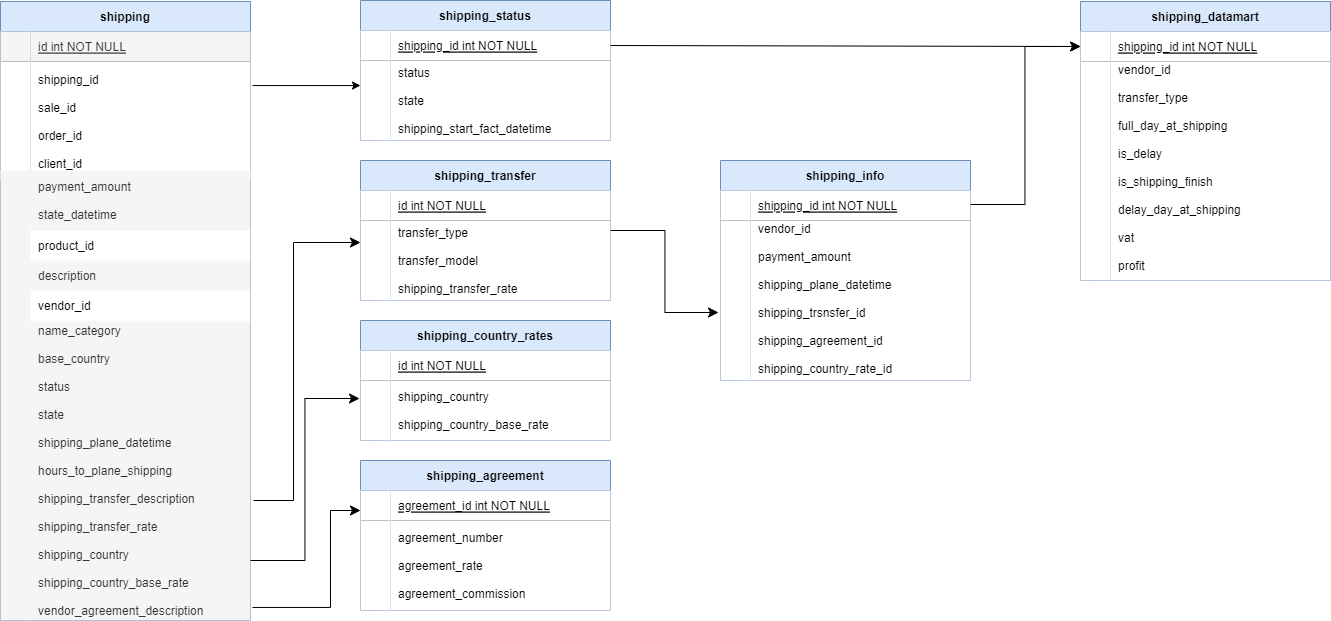

The diagram above was exported from draw.io. Its source (the exported page's mxGraphModel, read from the mxfile embedded in the PNG):
<mxGraphModel dx="1257" dy="660" grid="1" gridSize="10" guides="1" tooltips="1" connect="1" arrows="1" fold="1" page="1" pageScale="1" pageWidth="850" pageHeight="1100" math="0" shadow="0" extFonts="Permanent Marker^https://fonts.googleapis.com/css?family=Permanent+Marker">
  <root>
    <mxCell id="0" />
    <mxCell id="1" parent="0" />
    <mxCell id="C-vyLk0tnHw3VtMMgP7b-23" value="shipping" style="shape=table;startSize=30;container=1;collapsible=1;childLayout=tableLayout;fixedRows=1;rowLines=0;fontStyle=1;align=center;resizeLast=1;fillColor=#dae8fc;strokeColor=#6c8ebf;" parent="1" vertex="1">
      <mxGeometry x="120" y="121" width="250" height="619" as="geometry" />
    </mxCell>
    <mxCell id="C-vyLk0tnHw3VtMMgP7b-24" value="" style="shape=partialRectangle;collapsible=0;dropTarget=0;pointerEvents=0;fillColor=none;points=[[0,0.5],[1,0.5]];portConstraint=eastwest;top=0;left=0;right=0;bottom=1;" parent="C-vyLk0tnHw3VtMMgP7b-23" vertex="1">
      <mxGeometry y="30" width="250" height="30" as="geometry" />
    </mxCell>
    <mxCell id="C-vyLk0tnHw3VtMMgP7b-25" value="" style="shape=partialRectangle;overflow=hidden;connectable=0;fillColor=#f5f5f5;top=0;left=0;bottom=0;right=0;fontStyle=1;fontColor=#333333;strokeColor=#666666;" parent="C-vyLk0tnHw3VtMMgP7b-24" vertex="1">
      <mxGeometry width="30" height="30" as="geometry">
        <mxRectangle width="30" height="30" as="alternateBounds" />
      </mxGeometry>
    </mxCell>
    <mxCell id="C-vyLk0tnHw3VtMMgP7b-26" value="id int NOT NULL " style="shape=partialRectangle;overflow=hidden;connectable=0;fillColor=#f5f5f5;top=0;left=0;bottom=0;right=0;align=left;spacingLeft=6;fontStyle=4;fontColor=#333333;strokeColor=#666666;" parent="C-vyLk0tnHw3VtMMgP7b-24" vertex="1">
      <mxGeometry x="30" width="220" height="30" as="geometry">
        <mxRectangle width="220" height="30" as="alternateBounds" />
      </mxGeometry>
    </mxCell>
    <mxCell id="C-vyLk0tnHw3VtMMgP7b-27" value="" style="shape=partialRectangle;collapsible=0;dropTarget=0;pointerEvents=0;fillColor=none;points=[[0,0.5],[1,0.5]];portConstraint=eastwest;top=0;left=0;right=0;bottom=0;" parent="C-vyLk0tnHw3VtMMgP7b-23" vertex="1">
      <mxGeometry y="60" width="250" height="119" as="geometry" />
    </mxCell>
    <mxCell id="C-vyLk0tnHw3VtMMgP7b-28" value="" style="shape=partialRectangle;overflow=hidden;connectable=0;top=0;left=0;bottom=0;right=0;" parent="C-vyLk0tnHw3VtMMgP7b-27" vertex="1">
      <mxGeometry width="30" height="119" as="geometry">
        <mxRectangle width="30" height="119" as="alternateBounds" />
      </mxGeometry>
    </mxCell>
    <mxCell id="C-vyLk0tnHw3VtMMgP7b-29" value="shipping_id&#10;&#10;sale_id&#10;&#10;order_id&#10;&#10;client_id" style="shape=partialRectangle;overflow=hidden;connectable=0;top=0;left=0;bottom=0;right=0;align=left;spacingLeft=6;" parent="C-vyLk0tnHw3VtMMgP7b-27" vertex="1">
      <mxGeometry x="30" width="220" height="119" as="geometry">
        <mxRectangle width="220" height="119" as="alternateBounds" />
      </mxGeometry>
    </mxCell>
    <mxCell id="_uiuVPm1rDzTEKSL8HEA-1" value="" style="shape=partialRectangle;collapsible=0;dropTarget=0;pointerEvents=0;fillColor=none;points=[[0,0.5],[1,0.5]];portConstraint=eastwest;top=0;left=0;right=0;bottom=0;" parent="1" vertex="1">
      <mxGeometry x="120" y="290" width="250" height="450" as="geometry" />
    </mxCell>
    <mxCell id="_uiuVPm1rDzTEKSL8HEA-2" value="" style="shape=partialRectangle;overflow=hidden;connectable=0;fillColor=#f5f5f5;top=0;left=0;bottom=0;right=0;fontColor=#333333;strokeColor=#666666;" parent="_uiuVPm1rDzTEKSL8HEA-1" vertex="1">
      <mxGeometry width="30" height="449.99999999999994" as="geometry">
        <mxRectangle width="30" height="569" as="alternateBounds" />
      </mxGeometry>
    </mxCell>
    <mxCell id="_uiuVPm1rDzTEKSL8HEA-3" value="payment_amount&#10;&#10;state_datetime" style="shape=partialRectangle;overflow=hidden;connectable=0;fillColor=#f5f5f5;top=0;left=0;bottom=0;right=0;align=left;spacingLeft=6;fontColor=#333333;strokeColor=#666666;" parent="_uiuVPm1rDzTEKSL8HEA-1" vertex="1">
      <mxGeometry x="30" width="220" height="60" as="geometry">
        <mxRectangle width="220" height="569" as="alternateBounds" />
      </mxGeometry>
    </mxCell>
    <mxCell id="_uiuVPm1rDzTEKSL8HEA-4" value="name_category&#10;&#10;base_country&#10;&#10;status&#10;&#10;state&#10;&#10;shipping_plane_datetime&#10;&#10;hours_to_plane_shipping&#10;&#10;shipping_transfer_description&#10;&#10;shipping_transfer_rate&#10;&#10;shipping_country&#10;&#10;shipping_country_base_rate&#10;&#10;vendor_agreement_description" style="shape=partialRectangle;overflow=hidden;connectable=0;fillColor=#f5f5f5;top=0;left=0;bottom=0;right=0;align=left;spacingLeft=6;fontColor=#333333;strokeColor=#666666;" parent="1" vertex="1">
      <mxGeometry x="150" y="440" width="220" height="300" as="geometry">
        <mxRectangle width="220" height="569" as="alternateBounds" />
      </mxGeometry>
    </mxCell>
    <mxCell id="_uiuVPm1rDzTEKSL8HEA-6" value="product_id" style="shape=partialRectangle;overflow=hidden;connectable=0;top=0;left=0;bottom=0;right=0;align=left;spacingLeft=6;" parent="1" vertex="1">
      <mxGeometry x="150" y="350" width="220" height="30" as="geometry">
        <mxRectangle width="220" height="569" as="alternateBounds" />
      </mxGeometry>
    </mxCell>
    <mxCell id="_uiuVPm1rDzTEKSL8HEA-7" value="description" style="shape=partialRectangle;overflow=hidden;connectable=0;fillColor=#f5f5f5;top=0;left=0;bottom=0;right=0;align=left;spacingLeft=6;fontColor=#333333;strokeColor=#666666;" parent="1" vertex="1">
      <mxGeometry x="150" y="380" width="220" height="30" as="geometry">
        <mxRectangle width="220" height="569" as="alternateBounds" />
      </mxGeometry>
    </mxCell>
    <mxCell id="_uiuVPm1rDzTEKSL8HEA-8" value="vendor_id" style="shape=partialRectangle;overflow=hidden;connectable=0;top=0;left=0;bottom=0;right=0;align=left;spacingLeft=6;" parent="1" vertex="1">
      <mxGeometry x="150" y="410" width="220" height="30" as="geometry">
        <mxRectangle width="220" height="569" as="alternateBounds" />
      </mxGeometry>
    </mxCell>
    <mxCell id="cNya4kb4tuxAxTpTWznm-1" value="shipping_status" style="shape=table;startSize=30;container=1;collapsible=1;childLayout=tableLayout;fixedRows=1;rowLines=0;fontStyle=1;align=center;resizeLast=1;fillColor=#dae8fc;strokeColor=#6c8ebf;" vertex="1" parent="1">
      <mxGeometry x="480" y="120" width="250" height="140" as="geometry" />
    </mxCell>
    <mxCell id="cNya4kb4tuxAxTpTWznm-2" value="" style="shape=partialRectangle;collapsible=0;dropTarget=0;pointerEvents=0;fillColor=none;points=[[0,0.5],[1,0.5]];portConstraint=eastwest;top=0;left=0;right=0;bottom=1;" vertex="1" parent="cNya4kb4tuxAxTpTWznm-1">
      <mxGeometry y="30" width="250" height="30" as="geometry" />
    </mxCell>
    <mxCell id="cNya4kb4tuxAxTpTWznm-3" value="" style="shape=partialRectangle;overflow=hidden;connectable=0;top=0;left=0;bottom=0;right=0;fontStyle=1;" vertex="1" parent="cNya4kb4tuxAxTpTWznm-2">
      <mxGeometry width="30" height="30" as="geometry">
        <mxRectangle width="30" height="30" as="alternateBounds" />
      </mxGeometry>
    </mxCell>
    <mxCell id="cNya4kb4tuxAxTpTWznm-4" value="shipping_id int NOT NULL " style="shape=partialRectangle;overflow=hidden;connectable=0;top=0;left=0;bottom=0;right=0;align=left;spacingLeft=6;fontStyle=4;" vertex="1" parent="cNya4kb4tuxAxTpTWznm-2">
      <mxGeometry x="30" width="220" height="30" as="geometry">
        <mxRectangle width="220" height="30" as="alternateBounds" />
      </mxGeometry>
    </mxCell>
    <mxCell id="cNya4kb4tuxAxTpTWznm-5" value="" style="shape=partialRectangle;collapsible=0;dropTarget=0;pointerEvents=0;fillColor=none;points=[[0,0.5],[1,0.5]];portConstraint=eastwest;top=0;left=0;right=0;bottom=0;" vertex="1" parent="cNya4kb4tuxAxTpTWznm-1">
      <mxGeometry y="60" width="250" height="80" as="geometry" />
    </mxCell>
    <mxCell id="cNya4kb4tuxAxTpTWznm-6" value="" style="shape=partialRectangle;overflow=hidden;connectable=0;top=0;left=0;bottom=0;right=0;" vertex="1" parent="cNya4kb4tuxAxTpTWznm-5">
      <mxGeometry width="30" height="80" as="geometry">
        <mxRectangle width="30" height="80" as="alternateBounds" />
      </mxGeometry>
    </mxCell>
    <mxCell id="cNya4kb4tuxAxTpTWznm-7" value="status&#10;&#10;state&#10;&#10;shipping_start_fact_datetime" style="shape=partialRectangle;overflow=hidden;connectable=0;top=0;left=0;bottom=0;right=0;align=left;spacingLeft=6;" vertex="1" parent="cNya4kb4tuxAxTpTWznm-5">
      <mxGeometry x="30" width="220" height="80" as="geometry">
        <mxRectangle width="220" height="80" as="alternateBounds" />
      </mxGeometry>
    </mxCell>
    <mxCell id="cNya4kb4tuxAxTpTWznm-8" value="" style="endArrow=classic;html=1;rounded=0;exitX=1.008;exitY=0.202;exitDx=0;exitDy=0;exitPerimeter=0;entryX=0;entryY=0.313;entryDx=0;entryDy=0;entryPerimeter=0;" edge="1" parent="1" source="C-vyLk0tnHw3VtMMgP7b-27" target="cNya4kb4tuxAxTpTWznm-5">
      <mxGeometry width="50" height="50" relative="1" as="geometry">
        <mxPoint x="400" y="360" as="sourcePoint" />
        <mxPoint x="450" y="310" as="targetPoint" />
      </mxGeometry>
    </mxCell>
    <mxCell id="cNya4kb4tuxAxTpTWznm-9" value="shipping_transfer" style="shape=table;startSize=30;container=1;collapsible=1;childLayout=tableLayout;fixedRows=1;rowLines=0;fontStyle=1;align=center;resizeLast=1;fillColor=#dae8fc;strokeColor=#6c8ebf;" vertex="1" parent="1">
      <mxGeometry x="480" y="280" width="250" height="140" as="geometry" />
    </mxCell>
    <mxCell id="cNya4kb4tuxAxTpTWznm-10" value="" style="shape=partialRectangle;collapsible=0;dropTarget=0;pointerEvents=0;fillColor=none;points=[[0,0.5],[1,0.5]];portConstraint=eastwest;top=0;left=0;right=0;bottom=1;" vertex="1" parent="cNya4kb4tuxAxTpTWznm-9">
      <mxGeometry y="30" width="250" height="30" as="geometry" />
    </mxCell>
    <mxCell id="cNya4kb4tuxAxTpTWznm-11" value="" style="shape=partialRectangle;overflow=hidden;connectable=0;top=0;left=0;bottom=0;right=0;fontStyle=1;" vertex="1" parent="cNya4kb4tuxAxTpTWznm-10">
      <mxGeometry width="30" height="30" as="geometry">
        <mxRectangle width="30" height="30" as="alternateBounds" />
      </mxGeometry>
    </mxCell>
    <mxCell id="cNya4kb4tuxAxTpTWznm-12" value="id int NOT NULL " style="shape=partialRectangle;overflow=hidden;connectable=0;top=0;left=0;bottom=0;right=0;align=left;spacingLeft=6;fontStyle=4;" vertex="1" parent="cNya4kb4tuxAxTpTWznm-10">
      <mxGeometry x="30" width="220" height="30" as="geometry">
        <mxRectangle width="220" height="30" as="alternateBounds" />
      </mxGeometry>
    </mxCell>
    <mxCell id="cNya4kb4tuxAxTpTWznm-13" value="" style="shape=partialRectangle;collapsible=0;dropTarget=0;pointerEvents=0;fillColor=none;points=[[0,0.5],[1,0.5]];portConstraint=eastwest;top=0;left=0;right=0;bottom=0;" vertex="1" parent="cNya4kb4tuxAxTpTWznm-9">
      <mxGeometry y="60" width="250" height="80" as="geometry" />
    </mxCell>
    <mxCell id="cNya4kb4tuxAxTpTWznm-14" value="" style="shape=partialRectangle;overflow=hidden;connectable=0;top=0;left=0;bottom=0;right=0;" vertex="1" parent="cNya4kb4tuxAxTpTWznm-13">
      <mxGeometry width="30" height="80" as="geometry">
        <mxRectangle width="30" height="80" as="alternateBounds" />
      </mxGeometry>
    </mxCell>
    <mxCell id="cNya4kb4tuxAxTpTWznm-15" value="transfer_type&#10;&#10;transfer_model&#10;&#10;shipping_transfer_rate" style="shape=partialRectangle;overflow=hidden;connectable=0;top=0;left=0;bottom=0;right=0;align=left;spacingLeft=6;" vertex="1" parent="cNya4kb4tuxAxTpTWznm-13">
      <mxGeometry x="30" width="220" height="80" as="geometry">
        <mxRectangle width="220" height="80" as="alternateBounds" />
      </mxGeometry>
    </mxCell>
    <mxCell id="cNya4kb4tuxAxTpTWznm-18" value="" style="edgeStyle=elbowEdgeStyle;elbow=horizontal;endArrow=classic;html=1;curved=0;rounded=0;endSize=8;startSize=8;entryX=-0.012;entryY=0.275;entryDx=0;entryDy=0;entryPerimeter=0;" edge="1" parent="1">
      <mxGeometry width="50" height="50" relative="1" as="geometry">
        <mxPoint x="373" y="620" as="sourcePoint" />
        <mxPoint x="480" y="362" as="targetPoint" />
        <Array as="points">
          <mxPoint x="413" y="490" />
        </Array>
      </mxGeometry>
    </mxCell>
    <mxCell id="cNya4kb4tuxAxTpTWznm-19" value="shipping_country_rates" style="shape=table;startSize=30;container=1;collapsible=1;childLayout=tableLayout;fixedRows=1;rowLines=0;fontStyle=1;align=center;resizeLast=1;fillColor=#dae8fc;strokeColor=#6c8ebf;" vertex="1" parent="1">
      <mxGeometry x="480" y="440" width="250" height="120" as="geometry" />
    </mxCell>
    <mxCell id="cNya4kb4tuxAxTpTWznm-20" value="" style="shape=partialRectangle;collapsible=0;dropTarget=0;pointerEvents=0;fillColor=none;points=[[0,0.5],[1,0.5]];portConstraint=eastwest;top=0;left=0;right=0;bottom=1;" vertex="1" parent="cNya4kb4tuxAxTpTWznm-19">
      <mxGeometry y="30" width="250" height="30" as="geometry" />
    </mxCell>
    <mxCell id="cNya4kb4tuxAxTpTWznm-21" value="" style="shape=partialRectangle;overflow=hidden;connectable=0;top=0;left=0;bottom=0;right=0;fontStyle=1;" vertex="1" parent="cNya4kb4tuxAxTpTWznm-20">
      <mxGeometry width="30" height="30" as="geometry">
        <mxRectangle width="30" height="30" as="alternateBounds" />
      </mxGeometry>
    </mxCell>
    <mxCell id="cNya4kb4tuxAxTpTWznm-22" value="id int NOT NULL " style="shape=partialRectangle;overflow=hidden;connectable=0;top=0;left=0;bottom=0;right=0;align=left;spacingLeft=6;fontStyle=4;" vertex="1" parent="cNya4kb4tuxAxTpTWznm-20">
      <mxGeometry x="30" width="220" height="30" as="geometry">
        <mxRectangle width="220" height="30" as="alternateBounds" />
      </mxGeometry>
    </mxCell>
    <mxCell id="cNya4kb4tuxAxTpTWznm-23" value="" style="shape=partialRectangle;collapsible=0;dropTarget=0;pointerEvents=0;fillColor=none;points=[[0,0.5],[1,0.5]];portConstraint=eastwest;top=0;left=0;right=0;bottom=0;" vertex="1" parent="cNya4kb4tuxAxTpTWznm-19">
      <mxGeometry y="60" width="250" height="60" as="geometry" />
    </mxCell>
    <mxCell id="cNya4kb4tuxAxTpTWznm-24" value="" style="shape=partialRectangle;overflow=hidden;connectable=0;top=0;left=0;bottom=0;right=0;" vertex="1" parent="cNya4kb4tuxAxTpTWznm-23">
      <mxGeometry width="30" height="60" as="geometry">
        <mxRectangle width="30" height="60" as="alternateBounds" />
      </mxGeometry>
    </mxCell>
    <mxCell id="cNya4kb4tuxAxTpTWznm-25" value="shipping_country&#10;&#10;shipping_country_base_rate" style="shape=partialRectangle;overflow=hidden;connectable=0;top=0;left=0;bottom=0;right=0;align=left;spacingLeft=6;" vertex="1" parent="cNya4kb4tuxAxTpTWznm-23">
      <mxGeometry x="30" width="220" height="60" as="geometry">
        <mxRectangle width="220" height="60" as="alternateBounds" />
      </mxGeometry>
    </mxCell>
    <mxCell id="cNya4kb4tuxAxTpTWznm-26" value="" style="edgeStyle=elbowEdgeStyle;elbow=horizontal;endArrow=classic;html=1;curved=0;rounded=0;endSize=8;startSize=8;entryX=-0.004;entryY=0.3;entryDx=0;entryDy=0;entryPerimeter=0;" edge="1" parent="1" target="cNya4kb4tuxAxTpTWznm-23">
      <mxGeometry width="50" height="50" relative="1" as="geometry">
        <mxPoint x="370" y="680" as="sourcePoint" />
        <mxPoint x="488" y="514.01" as="targetPoint" />
      </mxGeometry>
    </mxCell>
    <mxCell id="cNya4kb4tuxAxTpTWznm-27" value="shipping_agreement" style="shape=table;startSize=30;container=1;collapsible=1;childLayout=tableLayout;fixedRows=1;rowLines=0;fontStyle=1;align=center;resizeLast=1;fillColor=#dae8fc;strokeColor=#6c8ebf;" vertex="1" parent="1">
      <mxGeometry x="480" y="580" width="250" height="150" as="geometry" />
    </mxCell>
    <mxCell id="cNya4kb4tuxAxTpTWznm-28" value="" style="shape=partialRectangle;collapsible=0;dropTarget=0;pointerEvents=0;fillColor=none;points=[[0,0.5],[1,0.5]];portConstraint=eastwest;top=0;left=0;right=0;bottom=1;" vertex="1" parent="cNya4kb4tuxAxTpTWznm-27">
      <mxGeometry y="30" width="250" height="30" as="geometry" />
    </mxCell>
    <mxCell id="cNya4kb4tuxAxTpTWznm-29" value="" style="shape=partialRectangle;overflow=hidden;connectable=0;top=0;left=0;bottom=0;right=0;fontStyle=1;" vertex="1" parent="cNya4kb4tuxAxTpTWznm-28">
      <mxGeometry width="30" height="30" as="geometry">
        <mxRectangle width="30" height="30" as="alternateBounds" />
      </mxGeometry>
    </mxCell>
    <mxCell id="cNya4kb4tuxAxTpTWznm-30" value="agreement_id int NOT NULL " style="shape=partialRectangle;overflow=hidden;connectable=0;top=0;left=0;bottom=0;right=0;align=left;spacingLeft=6;fontStyle=4;" vertex="1" parent="cNya4kb4tuxAxTpTWznm-28">
      <mxGeometry x="30" width="220" height="30" as="geometry">
        <mxRectangle width="220" height="30" as="alternateBounds" />
      </mxGeometry>
    </mxCell>
    <mxCell id="cNya4kb4tuxAxTpTWznm-31" value="" style="shape=partialRectangle;collapsible=0;dropTarget=0;pointerEvents=0;fillColor=none;points=[[0,0.5],[1,0.5]];portConstraint=eastwest;top=0;left=0;right=0;bottom=0;" vertex="1" parent="cNya4kb4tuxAxTpTWznm-27">
      <mxGeometry y="60" width="250" height="90" as="geometry" />
    </mxCell>
    <mxCell id="cNya4kb4tuxAxTpTWznm-32" value="" style="shape=partialRectangle;overflow=hidden;connectable=0;top=0;left=0;bottom=0;right=0;" vertex="1" parent="cNya4kb4tuxAxTpTWznm-31">
      <mxGeometry width="30" height="90" as="geometry">
        <mxRectangle width="30" height="90" as="alternateBounds" />
      </mxGeometry>
    </mxCell>
    <mxCell id="cNya4kb4tuxAxTpTWznm-33" value="agreement_number&#10;&#10;agreement_rate&#10;&#10;agreement_commission" style="shape=partialRectangle;overflow=hidden;connectable=0;top=0;left=0;bottom=0;right=0;align=left;spacingLeft=6;fontStyle=0" vertex="1" parent="cNya4kb4tuxAxTpTWznm-31">
      <mxGeometry x="30" width="220" height="90" as="geometry">
        <mxRectangle width="220" height="90" as="alternateBounds" />
      </mxGeometry>
    </mxCell>
    <mxCell id="cNya4kb4tuxAxTpTWznm-34" value="" style="edgeStyle=elbowEdgeStyle;elbow=horizontal;endArrow=classic;html=1;curved=0;rounded=0;endSize=8;startSize=8;entryX=-0.004;entryY=0.3;entryDx=0;entryDy=0;entryPerimeter=0;exitX=1.008;exitY=0.971;exitDx=0;exitDy=0;exitPerimeter=0;" edge="1" parent="1" source="_uiuVPm1rDzTEKSL8HEA-1">
      <mxGeometry width="50" height="50" relative="1" as="geometry">
        <mxPoint x="371" y="792" as="sourcePoint" />
        <mxPoint x="480" y="630" as="targetPoint" />
        <Array as="points">
          <mxPoint x="450" y="700" />
        </Array>
      </mxGeometry>
    </mxCell>
    <mxCell id="cNya4kb4tuxAxTpTWznm-35" value="shipping_info" style="shape=table;startSize=30;container=1;collapsible=1;childLayout=tableLayout;fixedRows=1;rowLines=0;fontStyle=1;align=center;resizeLast=1;fillColor=#dae8fc;strokeColor=#6c8ebf;" vertex="1" parent="1">
      <mxGeometry x="840" y="280" width="250" height="220" as="geometry" />
    </mxCell>
    <mxCell id="cNya4kb4tuxAxTpTWznm-36" value="" style="shape=partialRectangle;collapsible=0;dropTarget=0;pointerEvents=0;fillColor=none;points=[[0,0.5],[1,0.5]];portConstraint=eastwest;top=0;left=0;right=0;bottom=1;" vertex="1" parent="cNya4kb4tuxAxTpTWznm-35">
      <mxGeometry y="30" width="250" height="30" as="geometry" />
    </mxCell>
    <mxCell id="cNya4kb4tuxAxTpTWznm-37" value="" style="shape=partialRectangle;overflow=hidden;connectable=0;top=0;left=0;bottom=0;right=0;fontStyle=1;" vertex="1" parent="cNya4kb4tuxAxTpTWznm-36">
      <mxGeometry width="30" height="30" as="geometry">
        <mxRectangle width="30" height="30" as="alternateBounds" />
      </mxGeometry>
    </mxCell>
    <mxCell id="cNya4kb4tuxAxTpTWznm-38" value="shipping_id int NOT NULL " style="shape=partialRectangle;overflow=hidden;connectable=0;top=0;left=0;bottom=0;right=0;align=left;spacingLeft=6;fontStyle=4;" vertex="1" parent="cNya4kb4tuxAxTpTWznm-36">
      <mxGeometry x="30" width="220" height="30" as="geometry">
        <mxRectangle width="220" height="30" as="alternateBounds" />
      </mxGeometry>
    </mxCell>
    <mxCell id="cNya4kb4tuxAxTpTWznm-39" value="" style="shape=partialRectangle;collapsible=0;dropTarget=0;pointerEvents=0;fillColor=none;points=[[0,0.5],[1,0.5]];portConstraint=eastwest;top=0;left=0;right=0;bottom=0;" vertex="1" parent="cNya4kb4tuxAxTpTWznm-35">
      <mxGeometry y="60" width="250" height="160" as="geometry" />
    </mxCell>
    <mxCell id="cNya4kb4tuxAxTpTWznm-40" value="" style="shape=partialRectangle;overflow=hidden;connectable=0;top=0;left=0;bottom=0;right=0;" vertex="1" parent="cNya4kb4tuxAxTpTWznm-39">
      <mxGeometry width="30" height="160" as="geometry">
        <mxRectangle width="30" height="160" as="alternateBounds" />
      </mxGeometry>
    </mxCell>
    <mxCell id="cNya4kb4tuxAxTpTWznm-41" value="vendor_id&#10;&#10;payment_amount&#10;&#10;shipping_plane_datetime&#10;&#10;shipping_trsnsfer_id&#10;&#10;shipping_agreement_id&#10;&#10;shipping_country_rate_id&#10;" style="shape=partialRectangle;overflow=hidden;connectable=0;top=0;left=0;bottom=0;right=0;align=left;spacingLeft=6;" vertex="1" parent="cNya4kb4tuxAxTpTWznm-39">
      <mxGeometry x="30" width="220" height="160" as="geometry">
        <mxRectangle width="220" height="160" as="alternateBounds" />
      </mxGeometry>
    </mxCell>
    <mxCell id="cNya4kb4tuxAxTpTWznm-42" value="" style="edgeStyle=elbowEdgeStyle;elbow=horizontal;endArrow=classic;html=1;curved=0;rounded=0;endSize=8;startSize=8;entryX=-0.008;entryY=0.575;entryDx=0;entryDy=0;entryPerimeter=0;" edge="1" parent="1" target="cNya4kb4tuxAxTpTWznm-39">
      <mxGeometry width="50" height="50" relative="1" as="geometry">
        <mxPoint x="730" y="350" as="sourcePoint" />
        <mxPoint x="780" y="300" as="targetPoint" />
      </mxGeometry>
    </mxCell>
    <mxCell id="cNya4kb4tuxAxTpTWznm-43" value="shipping_datamart" style="shape=table;startSize=30;container=1;collapsible=1;childLayout=tableLayout;fixedRows=1;rowLines=0;fontStyle=1;align=center;resizeLast=1;fillColor=#dae8fc;strokeColor=#6c8ebf;" vertex="1" parent="1">
      <mxGeometry x="1200" y="121" width="250" height="279" as="geometry" />
    </mxCell>
    <mxCell id="cNya4kb4tuxAxTpTWznm-44" value="" style="shape=partialRectangle;collapsible=0;dropTarget=0;pointerEvents=0;fillColor=none;points=[[0,0.5],[1,0.5]];portConstraint=eastwest;top=0;left=0;right=0;bottom=1;" vertex="1" parent="cNya4kb4tuxAxTpTWznm-43">
      <mxGeometry y="30" width="250" height="30" as="geometry" />
    </mxCell>
    <mxCell id="cNya4kb4tuxAxTpTWznm-45" value="" style="shape=partialRectangle;overflow=hidden;connectable=0;top=0;left=0;bottom=0;right=0;fontStyle=1;" vertex="1" parent="cNya4kb4tuxAxTpTWznm-44">
      <mxGeometry width="30" height="30" as="geometry">
        <mxRectangle width="30" height="30" as="alternateBounds" />
      </mxGeometry>
    </mxCell>
    <mxCell id="cNya4kb4tuxAxTpTWznm-46" value="shipping_id int NOT NULL " style="shape=partialRectangle;overflow=hidden;connectable=0;top=0;left=0;bottom=0;right=0;align=left;spacingLeft=6;fontStyle=4;" vertex="1" parent="cNya4kb4tuxAxTpTWznm-44">
      <mxGeometry x="30" width="220" height="30" as="geometry">
        <mxRectangle width="220" height="30" as="alternateBounds" />
      </mxGeometry>
    </mxCell>
    <mxCell id="cNya4kb4tuxAxTpTWznm-47" value="" style="shape=partialRectangle;collapsible=0;dropTarget=0;pointerEvents=0;fillColor=none;points=[[0,0.5],[1,0.5]];portConstraint=eastwest;top=0;left=0;right=0;bottom=0;" vertex="1" parent="cNya4kb4tuxAxTpTWznm-43">
      <mxGeometry y="60" width="250" height="219" as="geometry" />
    </mxCell>
    <mxCell id="cNya4kb4tuxAxTpTWznm-48" value="" style="shape=partialRectangle;overflow=hidden;connectable=0;top=0;left=0;bottom=0;right=0;" vertex="1" parent="cNya4kb4tuxAxTpTWznm-47">
      <mxGeometry width="30" height="219" as="geometry">
        <mxRectangle width="30" height="219" as="alternateBounds" />
      </mxGeometry>
    </mxCell>
    <mxCell id="cNya4kb4tuxAxTpTWznm-49" value="vendor_id&#10;&#10;transfer_type&#10;&#10;full_day_at_shipping&#10;&#10;is_delay&#10;&#10;is_shipping_finish&#10;&#10;delay_day_at_shipping&#10;&#10;vat&#10;&#10;profit&#10;" style="shape=partialRectangle;overflow=hidden;connectable=0;top=0;left=0;bottom=0;right=0;align=left;spacingLeft=6;" vertex="1" parent="cNya4kb4tuxAxTpTWznm-47">
      <mxGeometry x="30" width="220" height="219" as="geometry">
        <mxRectangle width="220" height="219" as="alternateBounds" />
      </mxGeometry>
    </mxCell>
    <mxCell id="cNya4kb4tuxAxTpTWznm-50" value="" style="endArrow=classic;html=1;rounded=0;exitX=1;exitY=0.5;exitDx=0;exitDy=0;entryX=0;entryY=0.5;entryDx=0;entryDy=0;" edge="1" parent="1" source="cNya4kb4tuxAxTpTWznm-2" target="cNya4kb4tuxAxTpTWznm-44">
      <mxGeometry width="50" height="50" relative="1" as="geometry">
        <mxPoint x="1040" y="120" as="sourcePoint" />
        <mxPoint x="1090" y="70" as="targetPoint" />
      </mxGeometry>
    </mxCell>
    <mxCell id="cNya4kb4tuxAxTpTWznm-51" value="" style="edgeStyle=elbowEdgeStyle;elbow=horizontal;endArrow=classic;html=1;curved=0;rounded=0;endSize=8;startSize=8;entryX=0;entryY=0.5;entryDx=0;entryDy=0;" edge="1" parent="1" target="cNya4kb4tuxAxTpTWznm-44">
      <mxGeometry width="50" height="50" relative="1" as="geometry">
        <mxPoint x="1090" y="324" as="sourcePoint" />
        <mxPoint x="1198" y="406" as="targetPoint" />
      </mxGeometry>
    </mxCell>
  </root>
</mxGraphModel>